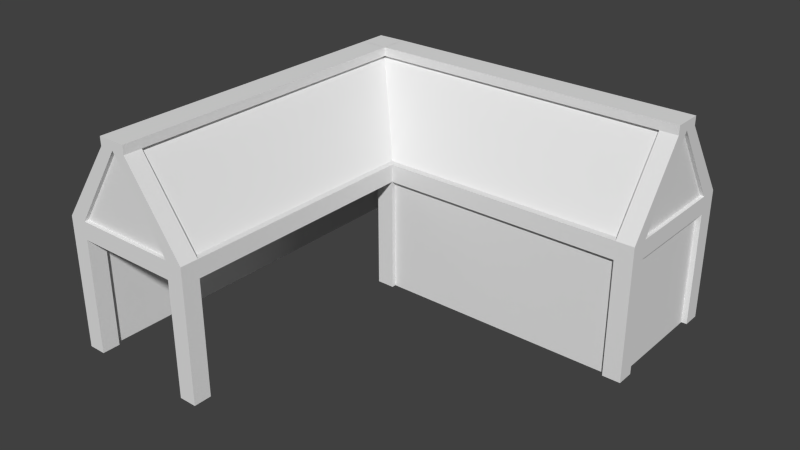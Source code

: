 # Source: town_hall.blend  (saved by Blender 2.78.0; exported with 4.5.12 LTS)
import bpy
from mathutils import Matrix  # noqa: F401  (used for matrix-valued properties, if any)

bpy.ops.wm.read_factory_settings(use_empty=True)
scene = bpy.context.scene
scene.name = 'Scene'

# ---- collections
col_collection_1 = bpy.data.collections.new('Collection 1'); scene.collection.children.link(col_collection_1)

# ---- materials (node trees are filled in below, after node groups)
mat_placeholderbuilding = bpy.data.materials.new('placeholderBuilding')
mat_placeholderbuilding.alpha_threshold = 0.0
mat_placeholderbuilding.use_transparent_shadow = False
mat_placeholderbuilding.roughness = 0.5

# ---- material node trees

# ---- world
world_world = bpy.data.worlds.new('World'); scene.world = world_world
world_world.color = (0.05088, 0.05088, 0.05088)
world_world.use_sun_shadow = False
world_world.sun_shadow_jitter_overblur = 0.0
world_world.cycles.sampling_method = 'NONE'
world_world.cycles.sample_map_resolution = 256

# ---- meshes
me_cube_001 = bpy.data.meshes.new('Cube.001')
me_cube_001.from_pydata([(-0.1664, -0.1664, 1.24e-08), (-0.1664, -0.1664, 0.3328), (-0.1664, 0.1664, 1.24e-08), (-0.1664, 0.1664, 0.3328), (0.1664, -0.1664, 1.24e-08), (0.1664, -0.1664, 0.3328), (0.1664, 0.1664, 1.24e-08), (0.1664, 0.1664, 0.3328), (-0.1664, -0.1664, 2.163), (-0.1664, 0.1664, 2.163), (0.1664, 0.1664, 2.163), (0.1664, -0.1664, 2.163), (-0.1664, -0.1664, 2.496), (-0.1664, 0.1664, 2.496), (0.1664, 0.1664, 2.496), (0.1664, -0.1664, 2.496), (0.1664, -4.659, 2.163), (-0.1664, -4.659, 2.163), (0.1664, -4.659, 2.496), (-0.1664, -4.659, 2.496), (0.1664, -4.992, 2.163), (-0.1664, -4.992, 2.163), (0.1664, -4.992, 2.496), (-0.1664, -4.992, 2.496), (0.1664, -4.659, 0.3328), (-0.1664, -4.659, 0.3328), (0.1664, -4.992, 0.3328), (-0.1664, -4.992, 0.3328), (0.1664, -4.659, -1.24e-07), (-0.1664, -4.659, -1.24e-07), (0.1664, -4.992, -1.24e-07), (-0.1664, -4.992, -1.24e-07), (4.659, 0.1664, 2.163), (4.659, -0.1664, 2.163), (4.659, 0.1664, 2.496), (4.659, -0.1664, 2.496), (4.992, 0.1664, 2.163), (4.992, -0.1664, 2.163), (4.992, 0.1664, 2.496), (4.992, -0.1664, 2.496), (4.659, 0.1664, 0.3328), (4.659, -0.1664, 0.3328), (4.992, 0.1664, 0.3328), (4.992, -0.1664, 0.3328), (4.659, 0.1664, -1.24e-07), (4.659, -0.1664, -1.24e-07), (4.992, 0.1664, -1.24e-07), (4.992, -0.1664, -1.24e-07), (4.659, 2.163, 2.496), (4.659, 2.163, 2.163), (4.992, 2.163, 2.496), (4.992, 2.163, 2.163), (4.659, 2.496, 2.496), (4.659, 2.496, 2.163), (4.992, 2.496, 2.496), (4.992, 2.496, 2.163), (4.659, 2.163, 0.3328), (4.992, 2.163, 0.3328), (4.659, 2.496, 0.3328), (4.992, 2.496, 0.3328), (4.659, 2.163, -1.24e-07), (4.992, 2.163, -1.24e-07), (4.659, 2.496, -1.24e-07), (4.992, 2.496, -1.24e-07), (-2.163, 2.163, 2.496), (-2.163, 2.163, 2.163), (-2.163, 2.496, 2.496), (-2.163, 2.496, 2.163), (-2.496, 2.163, 2.496), (-2.496, 2.163, 2.163), (-2.496, 2.496, 2.496), (-2.496, 2.496, 2.163), (-2.163, -4.659, 2.496), (-2.163, -4.659, 2.163), (-2.496, -4.659, 2.496), (-2.496, -4.659, 2.163), (-2.163, -4.992, 2.496), (-2.163, -4.992, 2.163), (-2.496, -4.992, 2.496), (-2.496, -4.992, 2.163), (-2.163, 2.496, 0.3328), (-2.163, 2.163, 0.3328), (-2.496, 2.496, 0.3328), (-2.496, 2.163, 0.3328), (-2.496, -4.659, 0.3328), (-2.163, -4.659, 0.3328), (-2.496, -4.992, 0.3328), (-2.163, -4.992, 0.3328), (-2.163, 2.496, -1.24e-07), (-2.163, 2.163, -1.24e-07), (-2.496, 2.496, -1.24e-07), (-2.496, 2.163, -1.24e-07), (-2.496, -4.659, -1.24e-07), (-2.163, -4.659, -1.24e-07), (-2.496, -4.992, -1.24e-07), (-2.163, -4.992, -1.24e-07), (4.659, 1.165, 3.994), (4.659, 0.8986, 3.994), (4.992, 1.165, 3.994), (4.992, 0.8986, 3.994), (4.659, 1.431, 3.994), (4.992, 1.431, 3.994), (4.659, 1.165, 4.16), (4.659, 0.8986, 4.16), (4.992, 1.165, 4.16), (4.992, 0.8986, 4.16), (4.659, 1.431, 4.16), (4.992, 1.431, 4.16), (-0.8986, -4.659, 3.994), (-1.165, -4.659, 3.994), (-0.8986, -4.992, 3.994), (-1.165, -4.992, 3.994), (-1.431, -4.659, 3.994), (-1.165, -4.659, 4.16), (-1.431, -4.992, 3.994), (-0.8986, -4.659, 4.16), (-0.8986, -4.992, 4.16), (-1.165, -4.992, 4.16), (-1.431, -4.659, 4.16), (-1.431, -4.992, 4.16), (-0.911, 0.9108, 3.994), (-1.165, 0.9142, 3.994), (-1.431, 0.9142, 3.994), (-0.9069, 0.9064, 4.16), (-1.165, 0.9142, 4.16), (-1.431, 0.9142, 4.16), (-0.9152, 1.165, 3.994), (-0.9152, 1.431, 3.994), (-0.9152, 1.165, 4.16), (-0.9152, 1.431, 4.16), (-0.9152, 1.248, 3.994), (-1.248, 0.9152, 3.994), (-1.431, 1.413, 3.994), (-1.431, 1.413, 4.16), (-2.429, -4.917, 2.421), (-1.291, -4.917, 4.068), (-2.429, -0.04431, 2.421), (-1.291, -0.04431, 4.068), (0.09893, -4.917, 2.421), (-1.038, -4.917, 4.068), (0.09893, -0.04431, 2.421), (-1.038, -0.04431, 4.068), (0.09895, 1.298, 4.068), (0.09895, 2.436, 2.421), (0.09895, -0.09175, 2.421), (0.09895, 1.046, 4.068), (4.925, 1.298, 4.068), (4.925, 2.436, 2.421), (4.925, -0.09175, 2.421), (4.925, 1.046, 4.068), (0.09894, -0.06803, 2.421), (-1.041, 1.041, 4.068), (-2.428, 2.435, 2.421), (-1.294, 1.301, 4.068), (-2.413, -4.909, 0.0), (-2.413, -4.909, 2.33), (-2.413, 2.413, 0.0), (-2.413, 2.413, 2.33), (-2.246, -4.909, 0.0), (-2.246, -4.909, 2.33), (-2.246, 2.413, 0.0), (-2.246, 2.413, 2.33), (-2.413, 2.413, 0.0), (-2.413, 2.413, 2.33), (4.909, 2.413, 0.0), (4.909, 2.413, 2.33), (-2.413, 2.246, 0.0), (-2.413, 2.246, 2.33), (4.909, 2.246, 0.0), (4.909, 2.246, 2.33), (4.641, 2.343, 2.163), (4.724, -0.1119, 0.0), (4.724, -0.1119, 2.33), (4.724, 2.417, 0.0), (4.724, 2.417, 2.33), (4.89, -0.1119, 0.0), (4.89, -0.1119, 2.33), (4.89, 2.417, 0.0), (4.89, 2.417, 2.33), (-0.0832, 0.0832, 0.0), (-0.0832, 0.0832, 2.33), (4.909, 0.0832, 0.0), (4.909, 0.0832, 2.33), (-0.0832, -0.0832, 0.0), (-0.0832, -0.0832, 2.33), (4.909, -0.0832, 0.0), (4.909, -0.0832, 2.33)], [(120, 130), (131, 120)], [(0, 1, 3, 2), (2, 3, 7, 6), (6, 7, 5, 4), (4, 5, 1, 0), (2, 6, 4, 0), (3, 1, 8, 9), (8, 11, 16, 17), (1, 5, 11, 8), (7, 3, 9, 10), (5, 7, 10, 11), (14, 13, 12, 15), (10, 9, 13, 14), (15, 11, 33, 35), (9, 8, 12, 13), (11, 15, 18, 16), (12, 8, 17, 19), (15, 12, 19, 18), (21, 20, 22, 23), (74, 78, 114, 112), (16, 18, 22, 20), (21, 17, 25, 27), (27, 25, 29, 31), (20, 21, 27, 26), (16, 20, 26, 24), (17, 16, 24, 25), (29, 28, 30, 31), (25, 24, 28, 29), (24, 26, 30, 28), (26, 27, 31, 30), (35, 33, 37, 39), (14, 15, 35, 34), (10, 14, 34, 32), (11, 10, 32, 33), (37, 36, 38, 39), (36, 37, 43, 42), (34, 38, 50, 48), (38, 34, 96, 98), (40, 42, 46, 44), (33, 32, 40, 41), (32, 36, 42, 40), (37, 33, 41, 43), (45, 44, 46, 47), (42, 43, 47, 46), (43, 41, 45, 47), (41, 40, 44, 45), (49, 48, 64, 65), (38, 36, 51, 50), (32, 34, 48, 49), (36, 32, 49, 51), (53, 52, 54, 55), (54, 52, 100, 101), (50, 51, 55, 54), (53, 55, 59, 58), (56, 58, 62, 60), (55, 51, 57, 59), (51, 49, 56, 57), (49, 53, 58, 56), (61, 60, 62, 63), (57, 56, 60, 61), (59, 57, 61, 63), (58, 59, 63, 62), (66, 67, 71, 70), (48, 52, 66, 64), (52, 53, 67, 66), (53, 49, 65, 67), (69, 68, 70, 71), (68, 69, 75, 74), (75, 73, 85, 84), (71, 67, 80, 82), (69, 65, 73, 75), (65, 64, 72, 73), (64, 68, 74, 72), (77, 76, 78, 79), (74, 75, 79, 78), (23, 22, 110, 111), (21, 77, 73, 17), (17, 73, 72, 19), (21, 23, 76, 77), (19, 72, 76, 23), (87, 86, 94, 95), (86, 84, 92, 94), (73, 77, 87, 85), (65, 69, 83, 81), (69, 71, 82, 83), (79, 75, 84, 86), (77, 79, 86, 87), (67, 65, 81, 80), (88, 89, 91, 90), (92, 93, 95, 94), (81, 83, 91, 89), (83, 82, 90, 91), (85, 87, 95, 93), (84, 85, 93, 92), (82, 80, 88, 90), (80, 81, 89, 88), (98, 101, 107, 104), (35, 39, 99, 97), (39, 38, 98, 99), (34, 35, 97, 96), (101, 100, 106, 107), (48, 50, 98, 96), (50, 54, 101, 98), (52, 48, 96, 100), (102, 103, 105, 104), (102, 104, 107, 106), (97, 99, 105, 103), (103, 102, 128, 123), (97, 103, 123, 120), (99, 98, 104, 105), (108, 109, 121, 120), (114, 111, 117, 119), (22, 18, 108, 110), (78, 76, 111, 114), (18, 19, 109, 108), (76, 72, 109, 111), (72, 74, 112, 109), (19, 23, 111, 109), (115, 113, 117, 116), (113, 118, 119, 117), (112, 118, 125, 122), (110, 108, 115, 116), (111, 110, 116, 117), (112, 114, 119, 118), (120, 121, 124, 123), (121, 122, 125, 124), (109, 112, 122, 121), (115, 108, 120, 123), (118, 113, 124, 125), (113, 115, 123, 124), (126, 120, 123, 128), (127, 126, 128, 129), (106, 100, 127, 129), (96, 97, 120, 126), (102, 106, 129, 128), (100, 96, 126, 127), (66, 70, 68, 64), (125, 133, 132, 122), (133, 129, 127, 132), (133, 125, 123, 129), (134, 135, 137, 136), (151, 150, 144, 145), (140, 141, 139, 138), (138, 139, 135, 134), (136, 140, 138, 134), (141, 137, 135, 139), (144, 143, 147, 148), (150, 152, 143, 144), (153, 151, 145, 142), (152, 153, 142, 143), (147, 146, 149, 148), (142, 145, 149, 146), (143, 142, 146, 147), (145, 144, 148, 149), (136, 137, 153, 152), (137, 141, 151, 153), (140, 136, 152, 150), (141, 140, 150, 151), (154, 155, 157, 156), (156, 157, 161, 160), (160, 161, 159, 158), (158, 159, 155, 154), (156, 160, 158, 154), (161, 157, 155, 159), (162, 163, 165, 164), (164, 165, 169, 168), (168, 169, 167, 166), (166, 167, 163, 162), (164, 168, 166, 162), (169, 165, 163, 167), (171, 172, 174, 173), (173, 174, 178, 177), (177, 178, 176, 175), (175, 176, 172, 171), (173, 177, 175, 171), (178, 174, 172, 176), (179, 180, 182, 181), (181, 182, 186, 185), (185, 186, 184, 183), (183, 184, 180, 179), (181, 185, 183, 179), (186, 182, 180, 184)])
me_cube_001.materials.append(mat_placeholderbuilding)
me_cube_001.use_remesh_preserve_volume = False
me_cube_001.use_remesh_preserve_attributes = False
me_cube_001.use_mirror_vertex_groups = False
me_cube_001.update()

# ---- objects
ob_cube = bpy.data.objects.new('Cube', me_cube_001)

# ---- transforms, parenting, visibility, modifiers, constraints
ob_cube.location = (0.0, 0.0, 0.0)
ob_cube.lineart.crease_threshold = 0.0

# ---- collection membership
col_collection_1.objects.link(ob_cube)

# ---- scene / render settings (as saved in the file)
scene.frame_start = 1; scene.frame_end = 250; scene.frame_set(1)
scene.render.engine = 'BLENDER_EEVEE_NEXT'
scene.render.resolution_percentage = 50
scene.render.dither_intensity = 0.0
scene.cycles.use_denoising = False
scene.cycles.samples = 10
scene.cycles.sampling_pattern = 'TABULATED_SOBOL'
scene.cycles.light_sampling_threshold = 0.0
scene.cycles.use_adaptive_sampling = False
scene.cycles.use_light_tree = False
scene.cycles.blur_glossy = 0.0
scene.cycles.pixel_filter_type = 'GAUSSIAN'
scene.cycles.sample_clamp_indirect = 0.0
scene.view_settings.view_transform = 'Standard'
bpy.context.view_layer.update()

# ---- added for rendering (the .blend has no active camera and no usable light): camera, sun
cam_auto = bpy.data.cameras.new('AutoCamera')
cam_auto.lens = 50.0
cam_auto.sensor_width = 36.0
cam_auto.clip_end = 1000.0
ob_auto_camera = bpy.data.objects.new('AutoCamera', cam_auto)
scene.collection.objects.link(ob_auto_camera)
ob_auto_camera.location = (11.7747, -13.88, 10.5013)
ob_auto_camera.rotation_euler = (1.09748, -7.21219e-08, 0.694738)
scene.camera = ob_auto_camera
light_auto_sun = bpy.data.lights.new('AutoSun', 'SUN')
light_auto_sun.energy = 3.0
light_auto_sun.angle = 0.0523599
ob_auto_sun = bpy.data.objects.new('AutoSun', light_auto_sun)
scene.collection.objects.link(ob_auto_sun)
ob_auto_sun.rotation_euler = (0.872665, 0.174533, 0.523599)
bpy.context.view_layer.update()

